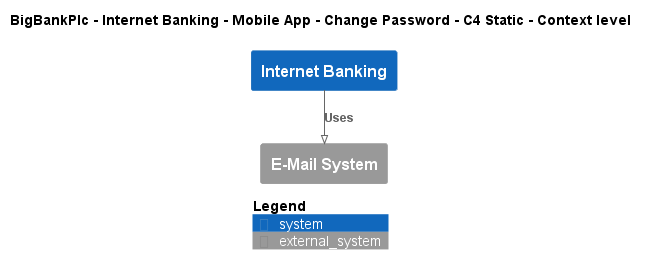

The diagram above was rendered by PlantUML. Its source (embedded in the PNG):
@startuml
!pragma layout smetana
!include ..\..\..\..\..\..\..\.c4s\C4_Context.puml

AddElementTag("c4interflow:lifecycle:new", $bgColor=green, $fontColor=#ffffff, $borderColor=green, $shadowing="False")
AddElementTag("c4interflow:lifecycle:changed", $bgColor=orange, $fontColor=#ffffff, $borderColor=orange, $shadowing="False")
AddElementTag("c4interflow:lifecycle:removed", $bgColor=red, $fontColor=#ffffff, $borderColor=red, $shadowing="False")

AddRelTag("c4interflow:lifecycle:new", $textColor=green, $lineColor=green)
AddRelTag("c4interflow:lifecycle:changed", $textColor=orange, $lineColor=orange)
AddRelTag("c4interflow:lifecycle:removed", $textColor=red, $lineColor=red)

SHOW_PERSON_PORTRAIT()
LAYOUT_TOP_DOWN()

skinparam linetype polyline

title BigBankPlc - Internet Banking - Mobile App - Change Password - C4 Static - Context level

System(BigBankPlc.SoftwareSystems.InternetBanking, "Internet Banking", "")
System_Ext(BigBankPlc.SoftwareSystems.EMailSystem, "E-Mail System", "")

Rel(BigBankPlc.SoftwareSystems.InternetBanking, BigBankPlc.SoftwareSystems.EMailSystem, "Uses")


SHOW_LEGEND()
@enduml